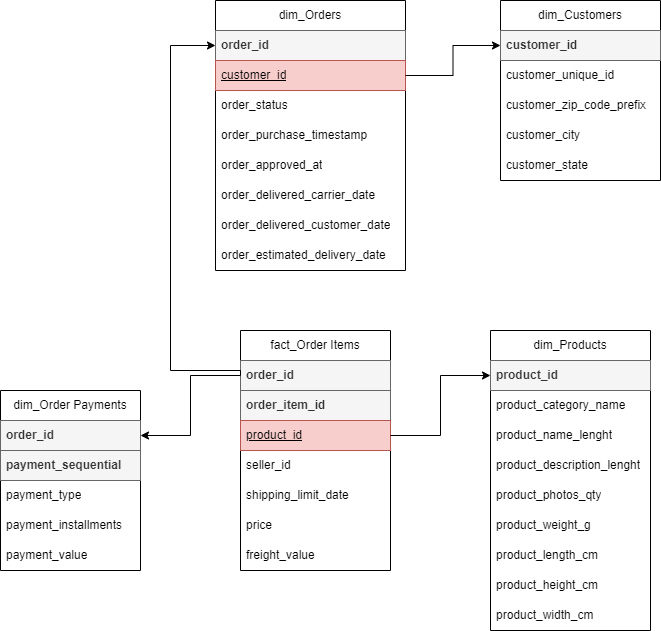

The diagram above was exported from draw.io. Its source (the exported page's mxGraphModel, read from the mxfile embedded in the PNG):
<mxGraphModel dx="1434" dy="790" grid="0" gridSize="10" guides="1" tooltips="1" connect="1" arrows="1" fold="1" page="1" pageScale="1" pageWidth="827" pageHeight="1169" math="0" shadow="0">
  <root>
    <mxCell id="0" />
    <mxCell id="1" parent="0" />
    <mxCell id="lJP54wSCBVhRcTO5cKcG-2" value="dim_Products" style="swimlane;fontStyle=0;childLayout=stackLayout;horizontal=1;startSize=30;horizontalStack=0;resizeParent=1;resizeParentMax=0;resizeLast=0;collapsible=1;marginBottom=0;whiteSpace=wrap;html=1;" vertex="1" parent="1">
      <mxGeometry x="600" y="340" width="160" height="300" as="geometry" />
    </mxCell>
    <mxCell id="lJP54wSCBVhRcTO5cKcG-3" value="&lt;b&gt;product_id&lt;/b&gt;" style="text;strokeColor=#666666;fillColor=#f5f5f5;align=left;verticalAlign=middle;spacingLeft=4;spacingRight=4;overflow=hidden;points=[[0,0.5],[1,0.5]];portConstraint=eastwest;rotatable=0;whiteSpace=wrap;html=1;fontColor=#333333;" vertex="1" parent="lJP54wSCBVhRcTO5cKcG-2">
      <mxGeometry y="30" width="160" height="30" as="geometry" />
    </mxCell>
    <mxCell id="lJP54wSCBVhRcTO5cKcG-4" value="product_category_name" style="text;strokeColor=none;fillColor=none;align=left;verticalAlign=middle;spacingLeft=4;spacingRight=4;overflow=hidden;points=[[0,0.5],[1,0.5]];portConstraint=eastwest;rotatable=0;whiteSpace=wrap;html=1;" vertex="1" parent="lJP54wSCBVhRcTO5cKcG-2">
      <mxGeometry y="60" width="160" height="30" as="geometry" />
    </mxCell>
    <mxCell id="lJP54wSCBVhRcTO5cKcG-5" value="product_name_lenght" style="text;strokeColor=none;fillColor=none;align=left;verticalAlign=middle;spacingLeft=4;spacingRight=4;overflow=hidden;points=[[0,0.5],[1,0.5]];portConstraint=eastwest;rotatable=0;whiteSpace=wrap;html=1;" vertex="1" parent="lJP54wSCBVhRcTO5cKcG-2">
      <mxGeometry y="90" width="160" height="30" as="geometry" />
    </mxCell>
    <mxCell id="lJP54wSCBVhRcTO5cKcG-38" value="product_description_lenght" style="text;strokeColor=none;fillColor=none;align=left;verticalAlign=middle;spacingLeft=4;spacingRight=4;overflow=hidden;points=[[0,0.5],[1,0.5]];portConstraint=eastwest;rotatable=0;whiteSpace=wrap;html=1;" vertex="1" parent="lJP54wSCBVhRcTO5cKcG-2">
      <mxGeometry y="120" width="160" height="30" as="geometry" />
    </mxCell>
    <mxCell id="lJP54wSCBVhRcTO5cKcG-39" value="product_photos_qty" style="text;strokeColor=none;fillColor=none;align=left;verticalAlign=middle;spacingLeft=4;spacingRight=4;overflow=hidden;points=[[0,0.5],[1,0.5]];portConstraint=eastwest;rotatable=0;whiteSpace=wrap;html=1;" vertex="1" parent="lJP54wSCBVhRcTO5cKcG-2">
      <mxGeometry y="150" width="160" height="30" as="geometry" />
    </mxCell>
    <mxCell id="lJP54wSCBVhRcTO5cKcG-40" value="product_weight_g" style="text;strokeColor=none;fillColor=none;align=left;verticalAlign=middle;spacingLeft=4;spacingRight=4;overflow=hidden;points=[[0,0.5],[1,0.5]];portConstraint=eastwest;rotatable=0;whiteSpace=wrap;html=1;" vertex="1" parent="lJP54wSCBVhRcTO5cKcG-2">
      <mxGeometry y="180" width="160" height="30" as="geometry" />
    </mxCell>
    <mxCell id="lJP54wSCBVhRcTO5cKcG-41" value="product_length_cm" style="text;strokeColor=none;fillColor=none;align=left;verticalAlign=middle;spacingLeft=4;spacingRight=4;overflow=hidden;points=[[0,0.5],[1,0.5]];portConstraint=eastwest;rotatable=0;whiteSpace=wrap;html=1;" vertex="1" parent="lJP54wSCBVhRcTO5cKcG-2">
      <mxGeometry y="210" width="160" height="30" as="geometry" />
    </mxCell>
    <mxCell id="lJP54wSCBVhRcTO5cKcG-42" value="product_height_cm" style="text;strokeColor=none;fillColor=none;align=left;verticalAlign=middle;spacingLeft=4;spacingRight=4;overflow=hidden;points=[[0,0.5],[1,0.5]];portConstraint=eastwest;rotatable=0;whiteSpace=wrap;html=1;" vertex="1" parent="lJP54wSCBVhRcTO5cKcG-2">
      <mxGeometry y="240" width="160" height="30" as="geometry" />
    </mxCell>
    <mxCell id="lJP54wSCBVhRcTO5cKcG-43" value="product_width_cm" style="text;strokeColor=none;fillColor=none;align=left;verticalAlign=middle;spacingLeft=4;spacingRight=4;overflow=hidden;points=[[0,0.5],[1,0.5]];portConstraint=eastwest;rotatable=0;whiteSpace=wrap;html=1;" vertex="1" parent="lJP54wSCBVhRcTO5cKcG-2">
      <mxGeometry y="270" width="160" height="30" as="geometry" />
    </mxCell>
    <mxCell id="lJP54wSCBVhRcTO5cKcG-6" value="dim_Customers" style="swimlane;fontStyle=0;childLayout=stackLayout;horizontal=1;startSize=30;horizontalStack=0;resizeParent=1;resizeParentMax=0;resizeLast=0;collapsible=1;marginBottom=0;whiteSpace=wrap;html=1;" vertex="1" parent="1">
      <mxGeometry x="610" y="10" width="160" height="180" as="geometry" />
    </mxCell>
    <mxCell id="lJP54wSCBVhRcTO5cKcG-7" value="&lt;b style=&quot;&quot;&gt;customer_id&lt;/b&gt;" style="text;strokeColor=#666666;fillColor=#f5f5f5;align=left;verticalAlign=middle;spacingLeft=4;spacingRight=4;overflow=hidden;points=[[0,0.5],[1,0.5]];portConstraint=eastwest;rotatable=0;whiteSpace=wrap;html=1;fontColor=#333333;" vertex="1" parent="lJP54wSCBVhRcTO5cKcG-6">
      <mxGeometry y="30" width="160" height="30" as="geometry" />
    </mxCell>
    <mxCell id="lJP54wSCBVhRcTO5cKcG-8" value="customer_unique_id" style="text;strokeColor=none;fillColor=none;align=left;verticalAlign=middle;spacingLeft=4;spacingRight=4;overflow=hidden;points=[[0,0.5],[1,0.5]];portConstraint=eastwest;rotatable=0;whiteSpace=wrap;html=1;" vertex="1" parent="lJP54wSCBVhRcTO5cKcG-6">
      <mxGeometry y="60" width="160" height="30" as="geometry" />
    </mxCell>
    <mxCell id="lJP54wSCBVhRcTO5cKcG-9" value="customer_zip_code_prefix" style="text;strokeColor=none;fillColor=none;align=left;verticalAlign=middle;spacingLeft=4;spacingRight=4;overflow=hidden;points=[[0,0.5],[1,0.5]];portConstraint=eastwest;rotatable=0;whiteSpace=wrap;html=1;" vertex="1" parent="lJP54wSCBVhRcTO5cKcG-6">
      <mxGeometry y="90" width="160" height="30" as="geometry" />
    </mxCell>
    <mxCell id="lJP54wSCBVhRcTO5cKcG-32" value="customer_city" style="text;strokeColor=none;fillColor=none;align=left;verticalAlign=middle;spacingLeft=4;spacingRight=4;overflow=hidden;points=[[0,0.5],[1,0.5]];portConstraint=eastwest;rotatable=0;whiteSpace=wrap;html=1;" vertex="1" parent="lJP54wSCBVhRcTO5cKcG-6">
      <mxGeometry y="120" width="160" height="30" as="geometry" />
    </mxCell>
    <mxCell id="lJP54wSCBVhRcTO5cKcG-33" value="customer_state" style="text;strokeColor=none;fillColor=none;align=left;verticalAlign=middle;spacingLeft=4;spacingRight=4;overflow=hidden;points=[[0,0.5],[1,0.5]];portConstraint=eastwest;rotatable=0;whiteSpace=wrap;html=1;" vertex="1" parent="lJP54wSCBVhRcTO5cKcG-6">
      <mxGeometry y="150" width="160" height="30" as="geometry" />
    </mxCell>
    <mxCell id="lJP54wSCBVhRcTO5cKcG-10" value="dim_Orders" style="swimlane;fontStyle=0;childLayout=stackLayout;horizontal=1;startSize=30;horizontalStack=0;resizeParent=1;resizeParentMax=0;resizeLast=0;collapsible=1;marginBottom=0;whiteSpace=wrap;html=1;" vertex="1" parent="1">
      <mxGeometry x="325" y="10" width="190" height="270" as="geometry" />
    </mxCell>
    <mxCell id="lJP54wSCBVhRcTO5cKcG-11" value="&lt;b style=&quot;&quot;&gt;order_id&lt;/b&gt;" style="text;strokeColor=#666666;fillColor=#f5f5f5;align=left;verticalAlign=middle;spacingLeft=4;spacingRight=4;overflow=hidden;points=[[0,0.5],[1,0.5]];portConstraint=eastwest;rotatable=0;whiteSpace=wrap;html=1;fontColor=#333333;" vertex="1" parent="lJP54wSCBVhRcTO5cKcG-10">
      <mxGeometry y="30" width="190" height="30" as="geometry" />
    </mxCell>
    <mxCell id="lJP54wSCBVhRcTO5cKcG-12" value="&lt;u&gt;customer_id&lt;/u&gt;" style="text;strokeColor=#b85450;fillColor=#f8cecc;align=left;verticalAlign=middle;spacingLeft=4;spacingRight=4;overflow=hidden;points=[[0,0.5],[1,0.5]];portConstraint=eastwest;rotatable=0;whiteSpace=wrap;html=1;" vertex="1" parent="lJP54wSCBVhRcTO5cKcG-10">
      <mxGeometry y="60" width="190" height="30" as="geometry" />
    </mxCell>
    <mxCell id="lJP54wSCBVhRcTO5cKcG-13" value="order_status" style="text;strokeColor=none;fillColor=none;align=left;verticalAlign=middle;spacingLeft=4;spacingRight=4;overflow=hidden;points=[[0,0.5],[1,0.5]];portConstraint=eastwest;rotatable=0;whiteSpace=wrap;html=1;" vertex="1" parent="lJP54wSCBVhRcTO5cKcG-10">
      <mxGeometry y="90" width="190" height="30" as="geometry" />
    </mxCell>
    <mxCell id="lJP54wSCBVhRcTO5cKcG-22" value="order_purchase_timestamp" style="text;strokeColor=none;fillColor=none;align=left;verticalAlign=middle;spacingLeft=4;spacingRight=4;overflow=hidden;points=[[0,0.5],[1,0.5]];portConstraint=eastwest;rotatable=0;whiteSpace=wrap;html=1;" vertex="1" parent="lJP54wSCBVhRcTO5cKcG-10">
      <mxGeometry y="120" width="190" height="30" as="geometry" />
    </mxCell>
    <mxCell id="lJP54wSCBVhRcTO5cKcG-28" value="order_approved_at" style="text;strokeColor=none;fillColor=none;align=left;verticalAlign=middle;spacingLeft=4;spacingRight=4;overflow=hidden;points=[[0,0.5],[1,0.5]];portConstraint=eastwest;rotatable=0;whiteSpace=wrap;html=1;" vertex="1" parent="lJP54wSCBVhRcTO5cKcG-10">
      <mxGeometry y="150" width="190" height="30" as="geometry" />
    </mxCell>
    <mxCell id="lJP54wSCBVhRcTO5cKcG-29" value="order_delivered_carrier_date" style="text;strokeColor=none;fillColor=none;align=left;verticalAlign=middle;spacingLeft=4;spacingRight=4;overflow=hidden;points=[[0,0.5],[1,0.5]];portConstraint=eastwest;rotatable=0;whiteSpace=wrap;html=1;" vertex="1" parent="lJP54wSCBVhRcTO5cKcG-10">
      <mxGeometry y="180" width="190" height="30" as="geometry" />
    </mxCell>
    <mxCell id="lJP54wSCBVhRcTO5cKcG-30" value="order_delivered_customer_date" style="text;strokeColor=none;fillColor=none;align=left;verticalAlign=middle;spacingLeft=4;spacingRight=4;overflow=hidden;points=[[0,0.5],[1,0.5]];portConstraint=eastwest;rotatable=0;whiteSpace=wrap;html=1;" vertex="1" parent="lJP54wSCBVhRcTO5cKcG-10">
      <mxGeometry y="210" width="190" height="30" as="geometry" />
    </mxCell>
    <mxCell id="lJP54wSCBVhRcTO5cKcG-31" value="order_estimated_delivery_date" style="text;strokeColor=none;fillColor=none;align=left;verticalAlign=middle;spacingLeft=4;spacingRight=4;overflow=hidden;points=[[0,0.5],[1,0.5]];portConstraint=eastwest;rotatable=0;whiteSpace=wrap;html=1;" vertex="1" parent="lJP54wSCBVhRcTO5cKcG-10">
      <mxGeometry y="240" width="190" height="30" as="geometry" />
    </mxCell>
    <mxCell id="lJP54wSCBVhRcTO5cKcG-14" value="fact_Order Items" style="swimlane;fontStyle=0;childLayout=stackLayout;horizontal=1;startSize=30;horizontalStack=0;resizeParent=1;resizeParentMax=0;resizeLast=0;collapsible=1;marginBottom=0;whiteSpace=wrap;html=1;" vertex="1" parent="1">
      <mxGeometry x="350" y="340" width="150" height="240" as="geometry" />
    </mxCell>
    <mxCell id="lJP54wSCBVhRcTO5cKcG-15" value="&lt;b style=&quot;&quot;&gt;order_id&lt;/b&gt;" style="text;strokeColor=#666666;fillColor=#f5f5f5;align=left;verticalAlign=middle;spacingLeft=4;spacingRight=4;overflow=hidden;points=[[0,0.5],[1,0.5]];portConstraint=eastwest;rotatable=0;whiteSpace=wrap;html=1;fontColor=#333333;" vertex="1" parent="lJP54wSCBVhRcTO5cKcG-14">
      <mxGeometry y="30" width="150" height="30" as="geometry" />
    </mxCell>
    <mxCell id="lJP54wSCBVhRcTO5cKcG-16" value="&lt;b&gt;order_item_id&lt;/b&gt;" style="text;strokeColor=#666666;fillColor=#f5f5f5;align=left;verticalAlign=middle;spacingLeft=4;spacingRight=4;overflow=hidden;points=[[0,0.5],[1,0.5]];portConstraint=eastwest;rotatable=0;whiteSpace=wrap;html=1;fontColor=#333333;" vertex="1" parent="lJP54wSCBVhRcTO5cKcG-14">
      <mxGeometry y="60" width="150" height="30" as="geometry" />
    </mxCell>
    <mxCell id="lJP54wSCBVhRcTO5cKcG-17" value="&lt;u&gt;product_id&lt;/u&gt;" style="text;strokeColor=#b85450;fillColor=#f8cecc;align=left;verticalAlign=middle;spacingLeft=4;spacingRight=4;overflow=hidden;points=[[0,0.5],[1,0.5]];portConstraint=eastwest;rotatable=0;whiteSpace=wrap;html=1;" vertex="1" parent="lJP54wSCBVhRcTO5cKcG-14">
      <mxGeometry y="90" width="150" height="30" as="geometry" />
    </mxCell>
    <mxCell id="lJP54wSCBVhRcTO5cKcG-34" value="seller_id" style="text;strokeColor=none;fillColor=none;align=left;verticalAlign=middle;spacingLeft=4;spacingRight=4;overflow=hidden;points=[[0,0.5],[1,0.5]];portConstraint=eastwest;rotatable=0;whiteSpace=wrap;html=1;" vertex="1" parent="lJP54wSCBVhRcTO5cKcG-14">
      <mxGeometry y="120" width="150" height="30" as="geometry" />
    </mxCell>
    <mxCell id="lJP54wSCBVhRcTO5cKcG-35" value="shipping_limit_date" style="text;strokeColor=none;fillColor=none;align=left;verticalAlign=middle;spacingLeft=4;spacingRight=4;overflow=hidden;points=[[0,0.5],[1,0.5]];portConstraint=eastwest;rotatable=0;whiteSpace=wrap;html=1;" vertex="1" parent="lJP54wSCBVhRcTO5cKcG-14">
      <mxGeometry y="150" width="150" height="30" as="geometry" />
    </mxCell>
    <mxCell id="lJP54wSCBVhRcTO5cKcG-36" value="price" style="text;strokeColor=none;fillColor=none;align=left;verticalAlign=middle;spacingLeft=4;spacingRight=4;overflow=hidden;points=[[0,0.5],[1,0.5]];portConstraint=eastwest;rotatable=0;whiteSpace=wrap;html=1;" vertex="1" parent="lJP54wSCBVhRcTO5cKcG-14">
      <mxGeometry y="180" width="150" height="30" as="geometry" />
    </mxCell>
    <mxCell id="lJP54wSCBVhRcTO5cKcG-37" value="freight_value" style="text;strokeColor=none;fillColor=none;align=left;verticalAlign=middle;spacingLeft=4;spacingRight=4;overflow=hidden;points=[[0,0.5],[1,0.5]];portConstraint=eastwest;rotatable=0;whiteSpace=wrap;html=1;" vertex="1" parent="lJP54wSCBVhRcTO5cKcG-14">
      <mxGeometry y="210" width="150" height="30" as="geometry" />
    </mxCell>
    <mxCell id="lJP54wSCBVhRcTO5cKcG-18" value="dim_Order Payments" style="swimlane;fontStyle=0;childLayout=stackLayout;horizontal=1;startSize=30;horizontalStack=0;resizeParent=1;resizeParentMax=0;resizeLast=0;collapsible=1;marginBottom=0;whiteSpace=wrap;html=1;" vertex="1" parent="1">
      <mxGeometry x="110" y="400" width="140" height="180" as="geometry" />
    </mxCell>
    <mxCell id="lJP54wSCBVhRcTO5cKcG-19" value="&lt;b&gt;order_id&lt;/b&gt;" style="text;strokeColor=#666666;fillColor=#f5f5f5;align=left;verticalAlign=middle;spacingLeft=4;spacingRight=4;overflow=hidden;points=[[0,0.5],[1,0.5]];portConstraint=eastwest;rotatable=0;whiteSpace=wrap;html=1;fontColor=#333333;" vertex="1" parent="lJP54wSCBVhRcTO5cKcG-18">
      <mxGeometry y="30" width="140" height="30" as="geometry" />
    </mxCell>
    <mxCell id="lJP54wSCBVhRcTO5cKcG-20" value="&lt;b&gt;payment_sequential&lt;/b&gt;" style="text;strokeColor=#666666;fillColor=#f5f5f5;align=left;verticalAlign=middle;spacingLeft=4;spacingRight=4;overflow=hidden;points=[[0,0.5],[1,0.5]];portConstraint=eastwest;rotatable=0;whiteSpace=wrap;html=1;fontColor=#333333;" vertex="1" parent="lJP54wSCBVhRcTO5cKcG-18">
      <mxGeometry y="60" width="140" height="30" as="geometry" />
    </mxCell>
    <mxCell id="lJP54wSCBVhRcTO5cKcG-21" value="payment_type" style="text;strokeColor=none;fillColor=none;align=left;verticalAlign=middle;spacingLeft=4;spacingRight=4;overflow=hidden;points=[[0,0.5],[1,0.5]];portConstraint=eastwest;rotatable=0;whiteSpace=wrap;html=1;" vertex="1" parent="lJP54wSCBVhRcTO5cKcG-18">
      <mxGeometry y="90" width="140" height="30" as="geometry" />
    </mxCell>
    <mxCell id="lJP54wSCBVhRcTO5cKcG-44" value="payment_installments" style="text;strokeColor=none;fillColor=none;align=left;verticalAlign=middle;spacingLeft=4;spacingRight=4;overflow=hidden;points=[[0,0.5],[1,0.5]];portConstraint=eastwest;rotatable=0;whiteSpace=wrap;html=1;" vertex="1" parent="lJP54wSCBVhRcTO5cKcG-18">
      <mxGeometry y="120" width="140" height="30" as="geometry" />
    </mxCell>
    <mxCell id="lJP54wSCBVhRcTO5cKcG-45" value="payment_value" style="text;strokeColor=none;fillColor=none;align=left;verticalAlign=middle;spacingLeft=4;spacingRight=4;overflow=hidden;points=[[0,0.5],[1,0.5]];portConstraint=eastwest;rotatable=0;whiteSpace=wrap;html=1;" vertex="1" parent="lJP54wSCBVhRcTO5cKcG-18">
      <mxGeometry y="150" width="140" height="30" as="geometry" />
    </mxCell>
    <mxCell id="lJP54wSCBVhRcTO5cKcG-52" style="edgeStyle=orthogonalEdgeStyle;rounded=0;orthogonalLoop=1;jettySize=auto;html=1;exitX=0;exitY=0.5;exitDx=0;exitDy=0;entryX=1;entryY=0.5;entryDx=0;entryDy=0;" edge="1" parent="1" source="lJP54wSCBVhRcTO5cKcG-15" target="lJP54wSCBVhRcTO5cKcG-19">
      <mxGeometry relative="1" as="geometry">
        <Array as="points">
          <mxPoint x="300" y="385" />
          <mxPoint x="300" y="445" />
        </Array>
      </mxGeometry>
    </mxCell>
    <mxCell id="lJP54wSCBVhRcTO5cKcG-54" style="edgeStyle=orthogonalEdgeStyle;rounded=0;orthogonalLoop=1;jettySize=auto;html=1;" edge="1" parent="1" source="lJP54wSCBVhRcTO5cKcG-17" target="lJP54wSCBVhRcTO5cKcG-3">
      <mxGeometry relative="1" as="geometry" />
    </mxCell>
    <mxCell id="lJP54wSCBVhRcTO5cKcG-55" style="edgeStyle=orthogonalEdgeStyle;rounded=0;orthogonalLoop=1;jettySize=auto;html=1;exitX=1;exitY=0.5;exitDx=0;exitDy=0;entryX=0;entryY=0.5;entryDx=0;entryDy=0;" edge="1" parent="1" source="lJP54wSCBVhRcTO5cKcG-12" target="lJP54wSCBVhRcTO5cKcG-7">
      <mxGeometry relative="1" as="geometry" />
    </mxCell>
    <mxCell id="lJP54wSCBVhRcTO5cKcG-58" style="edgeStyle=orthogonalEdgeStyle;rounded=0;orthogonalLoop=1;jettySize=auto;html=1;exitX=0;exitY=0.5;exitDx=0;exitDy=0;entryX=0;entryY=0.5;entryDx=0;entryDy=0;" edge="1" parent="1" source="lJP54wSCBVhRcTO5cKcG-15" target="lJP54wSCBVhRcTO5cKcG-11">
      <mxGeometry relative="1" as="geometry">
        <mxPoint x="350" y="360" as="sourcePoint" />
        <mxPoint x="270" y="30" as="targetPoint" />
        <Array as="points">
          <mxPoint x="350" y="380" />
          <mxPoint x="280" y="380" />
          <mxPoint x="280" y="55" />
        </Array>
      </mxGeometry>
    </mxCell>
  </root>
</mxGraphModel>